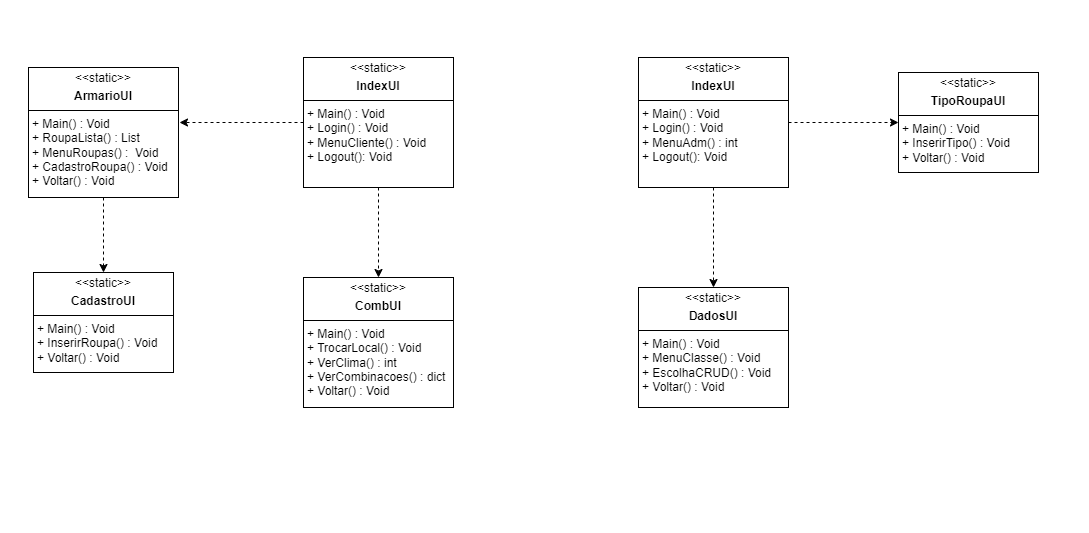

The diagram above was exported from draw.io. Its source (the exported page's mxGraphModel, read from the mxfile embedded in the PNG):
<mxGraphModel dx="1197" dy="641" grid="1" gridSize="10" guides="1" tooltips="1" connect="1" arrows="1" fold="1" page="1" pageScale="1" pageWidth="827" pageHeight="1169" math="0" shadow="0">
  <root>
    <mxCell id="0" />
    <mxCell id="1" parent="0" />
    <mxCell id="OGHCcUAEr6A0cFZyLZj0-8" style="edgeStyle=none;shape=connector;rounded=0;orthogonalLoop=1;jettySize=auto;html=1;exitX=0;exitY=0.5;exitDx=0;exitDy=0;dashed=1;strokeColor=default;align=center;verticalAlign=middle;fontFamily=Helvetica;fontSize=11;fontColor=default;labelBackgroundColor=default;endArrow=classic;" edge="1" parent="1" source="OGHCcUAEr6A0cFZyLZj0-1">
      <mxGeometry relative="1" as="geometry">
        <mxPoint x="181" y="385" as="targetPoint" />
      </mxGeometry>
    </mxCell>
    <mxCell id="OGHCcUAEr6A0cFZyLZj0-9" style="edgeStyle=none;shape=connector;rounded=0;orthogonalLoop=1;jettySize=auto;html=1;exitX=0.5;exitY=1;exitDx=0;exitDy=0;dashed=1;strokeColor=default;align=center;verticalAlign=middle;fontFamily=Helvetica;fontSize=11;fontColor=default;labelBackgroundColor=default;endArrow=classic;" edge="1" parent="1" source="OGHCcUAEr6A0cFZyLZj0-1" target="OGHCcUAEr6A0cFZyLZj0-6">
      <mxGeometry relative="1" as="geometry" />
    </mxCell>
    <mxCell id="OGHCcUAEr6A0cFZyLZj0-1" value="&lt;p style=&quot;margin:0px;margin-top:4px;text-align:center;&quot;&gt;&amp;lt;&amp;lt;static&amp;gt;&amp;gt;&lt;/p&gt;&lt;p style=&quot;margin:0px;margin-top:4px;text-align:center;&quot;&gt;&lt;b style=&quot;background-color: transparent; color: light-dark(rgb(0, 0, 0), rgb(255, 255, 255));&quot;&gt;IndexUI&lt;/b&gt;&lt;/p&gt;&lt;hr size=&quot;1&quot; style=&quot;border-style:solid;&quot;&gt;&lt;p style=&quot;margin:0px;margin-left:4px;&quot;&gt;+ Main() : Void&lt;/p&gt;&lt;p style=&quot;margin:0px;margin-left:4px;&quot;&gt;+ Login() : Void&lt;/p&gt;&lt;p style=&quot;margin:0px;margin-left:4px;&quot;&gt;+ MenuCliente() : Void&lt;/p&gt;&lt;p style=&quot;margin:0px;margin-left:4px;&quot;&gt;+ Logout(): Void&lt;/p&gt;" style="verticalAlign=top;align=left;overflow=fill;html=1;whiteSpace=wrap;" vertex="1" parent="1">
      <mxGeometry x="305" y="320" width="150" height="130" as="geometry" />
    </mxCell>
    <mxCell id="OGHCcUAEr6A0cFZyLZj0-4" style="edgeStyle=none;shape=connector;rounded=0;orthogonalLoop=1;jettySize=auto;html=1;exitX=0.5;exitY=1;exitDx=0;exitDy=0;dashed=1;strokeColor=default;align=center;verticalAlign=middle;fontFamily=Helvetica;fontSize=11;fontColor=default;labelBackgroundColor=default;endArrow=classic;entryX=0.5;entryY=0;entryDx=0;entryDy=0;" edge="1" parent="1" source="OGHCcUAEr6A0cFZyLZj0-2" target="OGHCcUAEr6A0cFZyLZj0-5">
      <mxGeometry relative="1" as="geometry">
        <mxPoint x="110" y="495" as="targetPoint" />
      </mxGeometry>
    </mxCell>
    <mxCell id="OGHCcUAEr6A0cFZyLZj0-2" value="&lt;p style=&quot;margin:0px;margin-top:4px;text-align:center;&quot;&gt;&amp;lt;&amp;lt;static&amp;gt;&amp;gt;&lt;/p&gt;&lt;p style=&quot;margin:0px;margin-top:4px;text-align:center;&quot;&gt;&lt;b style=&quot;background-color: transparent; color: light-dark(rgb(0, 0, 0), rgb(255, 255, 255));&quot;&gt;ArmarioUI&lt;/b&gt;&lt;/p&gt;&lt;hr size=&quot;1&quot; style=&quot;border-style:solid;&quot;&gt;&lt;p style=&quot;margin:0px;margin-left:4px;&quot;&gt;+ Main() : Void&lt;/p&gt;&lt;p style=&quot;margin:0px;margin-left:4px;&quot;&gt;+ RoupaLista() : List&lt;/p&gt;&lt;p style=&quot;margin:0px;margin-left:4px;&quot;&gt;+ MenuRoupas() :&amp;nbsp; Void&lt;/p&gt;&lt;p style=&quot;margin:0px;margin-left:4px;&quot;&gt;+ CadastroRoupa() : Void&lt;/p&gt;&lt;p style=&quot;margin:0px;margin-left:4px;&quot;&gt;+ Voltar() : Void&lt;/p&gt;" style="verticalAlign=top;align=left;overflow=fill;html=1;whiteSpace=wrap;" vertex="1" parent="1">
      <mxGeometry x="30" y="330" width="150" height="130" as="geometry" />
    </mxCell>
    <mxCell id="OGHCcUAEr6A0cFZyLZj0-5" value="&lt;p style=&quot;margin:0px;margin-top:4px;text-align:center;&quot;&gt;&amp;lt;&amp;lt;static&amp;gt;&amp;gt;&lt;/p&gt;&lt;p style=&quot;margin:0px;margin-top:4px;text-align:center;&quot;&gt;&lt;b style=&quot;background-color: transparent; color: light-dark(rgb(0, 0, 0), rgb(255, 255, 255));&quot;&gt;CadastroUI&lt;/b&gt;&lt;/p&gt;&lt;hr size=&quot;1&quot; style=&quot;border-style:solid;&quot;&gt;&lt;p style=&quot;margin:0px;margin-left:4px;&quot;&gt;+ Main() : Void&lt;/p&gt;&lt;p style=&quot;margin:0px;margin-left:4px;&quot;&gt;+ InserirRoupa() : Void&lt;/p&gt;&lt;p style=&quot;margin:0px;margin-left:4px;&quot;&gt;+ Voltar() : Void&lt;/p&gt;" style="verticalAlign=top;align=left;overflow=fill;html=1;whiteSpace=wrap;" vertex="1" parent="1">
      <mxGeometry x="35" y="535" width="140" height="100" as="geometry" />
    </mxCell>
    <mxCell id="OGHCcUAEr6A0cFZyLZj0-6" value="&lt;p style=&quot;margin:0px;margin-top:4px;text-align:center;&quot;&gt;&amp;lt;&amp;lt;static&amp;gt;&amp;gt;&lt;/p&gt;&lt;p style=&quot;margin:0px;margin-top:4px;text-align:center;&quot;&gt;&lt;b style=&quot;background-color: transparent; color: light-dark(rgb(0, 0, 0), rgb(255, 255, 255));&quot;&gt;CombUI&lt;/b&gt;&lt;/p&gt;&lt;hr size=&quot;1&quot; style=&quot;border-style:solid;&quot;&gt;&lt;p style=&quot;margin:0px;margin-left:4px;&quot;&gt;+ Main() : Void&lt;/p&gt;&lt;p style=&quot;margin:0px;margin-left:4px;&quot;&gt;+ TrocarLocal() : Void&lt;/p&gt;&lt;p style=&quot;margin:0px;margin-left:4px;&quot;&gt;+ VerClima() : int&lt;/p&gt;&lt;p style=&quot;margin:0px;margin-left:4px;&quot;&gt;+ VerCombinacoes() : dict&lt;/p&gt;&lt;p style=&quot;margin:0px;margin-left:4px;&quot;&gt;+ Voltar() : Void&lt;/p&gt;" style="verticalAlign=top;align=left;overflow=fill;html=1;whiteSpace=wrap;" vertex="1" parent="1">
      <mxGeometry x="305" y="540" width="150" height="130" as="geometry" />
    </mxCell>
    <mxCell id="OGHCcUAEr6A0cFZyLZj0-12" style="edgeStyle=none;shape=connector;rounded=0;orthogonalLoop=1;jettySize=auto;html=1;exitX=0.5;exitY=1;exitDx=0;exitDy=0;entryX=0.5;entryY=0;entryDx=0;entryDy=0;dashed=1;strokeColor=default;align=center;verticalAlign=middle;fontFamily=Helvetica;fontSize=11;fontColor=default;labelBackgroundColor=default;endArrow=classic;" edge="1" parent="1" source="OGHCcUAEr6A0cFZyLZj0-10" target="OGHCcUAEr6A0cFZyLZj0-11">
      <mxGeometry relative="1" as="geometry" />
    </mxCell>
    <mxCell id="OGHCcUAEr6A0cFZyLZj0-14" style="edgeStyle=none;shape=connector;rounded=0;orthogonalLoop=1;jettySize=auto;html=1;exitX=1;exitY=0.5;exitDx=0;exitDy=0;entryX=0;entryY=0.5;entryDx=0;entryDy=0;dashed=1;strokeColor=default;align=center;verticalAlign=middle;fontFamily=Helvetica;fontSize=11;fontColor=default;labelBackgroundColor=default;endArrow=classic;" edge="1" parent="1" source="OGHCcUAEr6A0cFZyLZj0-10" target="OGHCcUAEr6A0cFZyLZj0-13">
      <mxGeometry relative="1" as="geometry" />
    </mxCell>
    <mxCell id="OGHCcUAEr6A0cFZyLZj0-10" value="&lt;p style=&quot;margin:0px;margin-top:4px;text-align:center;&quot;&gt;&amp;lt;&amp;lt;static&amp;gt;&amp;gt;&lt;/p&gt;&lt;p style=&quot;margin:0px;margin-top:4px;text-align:center;&quot;&gt;&lt;b style=&quot;background-color: transparent; color: light-dark(rgb(0, 0, 0), rgb(255, 255, 255));&quot;&gt;IndexUI&lt;/b&gt;&lt;/p&gt;&lt;hr size=&quot;1&quot; style=&quot;border-style:solid;&quot;&gt;&lt;p style=&quot;margin:0px;margin-left:4px;&quot;&gt;+ Main() : Void&lt;/p&gt;&lt;p style=&quot;margin:0px;margin-left:4px;&quot;&gt;+ Login() : Void&lt;/p&gt;&lt;p style=&quot;margin:0px;margin-left:4px;&quot;&gt;+ MenuAdm() : int&lt;/p&gt;&lt;p style=&quot;margin:0px;margin-left:4px;&quot;&gt;+ Logout(): Void&lt;/p&gt;" style="verticalAlign=top;align=left;overflow=fill;html=1;whiteSpace=wrap;" vertex="1" parent="1">
      <mxGeometry x="640" y="320" width="150" height="130" as="geometry" />
    </mxCell>
    <mxCell id="OGHCcUAEr6A0cFZyLZj0-11" value="&lt;p style=&quot;margin:0px;margin-top:4px;text-align:center;&quot;&gt;&amp;lt;&amp;lt;static&amp;gt;&amp;gt;&lt;/p&gt;&lt;p style=&quot;margin:0px;margin-top:4px;text-align:center;&quot;&gt;&lt;b style=&quot;background-color: transparent; color: light-dark(rgb(0, 0, 0), rgb(255, 255, 255));&quot;&gt;DadosUI&lt;/b&gt;&lt;/p&gt;&lt;hr size=&quot;1&quot; style=&quot;border-style:solid;&quot;&gt;&lt;p style=&quot;margin:0px;margin-left:4px;&quot;&gt;+ Main() : Void&lt;/p&gt;&lt;p style=&quot;margin:0px;margin-left:4px;&quot;&gt;+ MenuClasse() : Void&lt;/p&gt;&lt;p style=&quot;margin:0px;margin-left:4px;&quot;&gt;+ EscolhaCRUD() : Void&lt;/p&gt;&lt;p style=&quot;margin:0px;margin-left:4px;&quot;&gt;+ Voltar() : Void&lt;/p&gt;" style="verticalAlign=top;align=left;overflow=fill;html=1;whiteSpace=wrap;" vertex="1" parent="1">
      <mxGeometry x="640" y="550" width="150" height="120" as="geometry" />
    </mxCell>
    <mxCell id="OGHCcUAEr6A0cFZyLZj0-13" value="&lt;p style=&quot;margin:0px;margin-top:4px;text-align:center;&quot;&gt;&amp;lt;&amp;lt;static&amp;gt;&amp;gt;&lt;/p&gt;&lt;p style=&quot;margin:0px;margin-top:4px;text-align:center;&quot;&gt;&lt;b style=&quot;background-color: transparent; color: light-dark(rgb(0, 0, 0), rgb(255, 255, 255));&quot;&gt;TipoRoupaUI&lt;/b&gt;&lt;/p&gt;&lt;hr size=&quot;1&quot; style=&quot;border-style:solid;&quot;&gt;&lt;p style=&quot;margin:0px;margin-left:4px;&quot;&gt;+ Main() : Void&lt;/p&gt;&lt;p style=&quot;margin:0px;margin-left:4px;&quot;&gt;+ InserirTipo() : Void&lt;/p&gt;&lt;p style=&quot;margin:0px;margin-left:4px;&quot;&gt;+ Voltar() : Void&lt;/p&gt;" style="verticalAlign=top;align=left;overflow=fill;html=1;whiteSpace=wrap;" vertex="1" parent="1">
      <mxGeometry x="900" y="335" width="140" height="100" as="geometry" />
    </mxCell>
  </root>
</mxGraphModel>